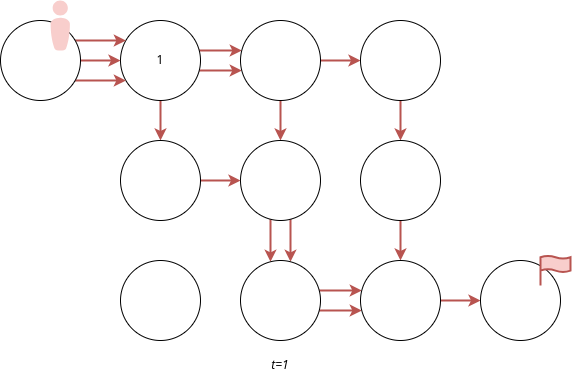

The diagram above was exported from draw.io. Its source (the exported page's mxGraphModel, read from the mxfile embedded in the PNG):
<mxGraphModel dx="1434" dy="879" grid="1" gridSize="10" guides="1" tooltips="1" connect="1" arrows="1" fold="1" page="1" pageScale="1" pageWidth="827" pageHeight="1169" math="0" shadow="0">
  <root>
    <mxCell id="0" />
    <mxCell id="1" parent="0" />
    <mxCell id="-eDE-64leL3ePpWBkXI6-36" value="" style="edgeStyle=orthogonalEdgeStyle;rounded=0;orthogonalLoop=1;jettySize=auto;html=1;strokeWidth=2;fillColor=#f8cecc;strokeColor=#b85450;" parent="1" source="-eDE-64leL3ePpWBkXI6-1" target="-eDE-64leL3ePpWBkXI6-6" edge="1">
      <mxGeometry relative="1" as="geometry" />
    </mxCell>
    <mxCell id="-eDE-64leL3ePpWBkXI6-42" value="" style="edgeStyle=orthogonalEdgeStyle;rounded=0;orthogonalLoop=1;jettySize=auto;html=1;strokeWidth=2;fillColor=#f8cecc;strokeColor=#b85450;" parent="1" source="-eDE-64leL3ePpWBkXI6-1" target="-eDE-64leL3ePpWBkXI6-2" edge="1">
      <mxGeometry relative="1" as="geometry">
        <Array as="points">
          <mxPoint x="380" y="410" />
          <mxPoint x="380" y="410" />
        </Array>
      </mxGeometry>
    </mxCell>
    <mxCell id="Ssm6Pcfpo7iX5eQhUmSX-5" value="" style="edgeStyle=orthogonalEdgeStyle;rounded=0;orthogonalLoop=1;jettySize=auto;html=1;strokeWidth=2;fillColor=#f8cecc;strokeColor=#b85450;" parent="1" source="-eDE-64leL3ePpWBkXI6-1" target="-eDE-64leL3ePpWBkXI6-2" edge="1">
      <mxGeometry relative="1" as="geometry">
        <Array as="points">
          <mxPoint x="380" y="390" />
          <mxPoint x="380" y="390" />
        </Array>
      </mxGeometry>
    </mxCell>
    <mxCell id="-eDE-64leL3ePpWBkXI6-1" value="1" style="ellipse;whiteSpace=wrap;html=1;aspect=fixed;" parent="1" vertex="1">
      <mxGeometry x="280" y="360" width="80" height="80" as="geometry" />
    </mxCell>
    <mxCell id="-eDE-64leL3ePpWBkXI6-46" value="" style="edgeStyle=orthogonalEdgeStyle;rounded=0;orthogonalLoop=1;jettySize=auto;html=1;strokeWidth=2;fillColor=#f8cecc;strokeColor=#b85450;" parent="1" source="-eDE-64leL3ePpWBkXI6-2" target="-eDE-64leL3ePpWBkXI6-5" edge="1">
      <mxGeometry relative="1" as="geometry">
        <Array as="points">
          <mxPoint x="440" y="460" />
          <mxPoint x="440" y="460" />
        </Array>
      </mxGeometry>
    </mxCell>
    <mxCell id="Ssm6Pcfpo7iX5eQhUmSX-4" value="" style="edgeStyle=orthogonalEdgeStyle;rounded=0;orthogonalLoop=1;jettySize=auto;html=1;strokeWidth=2;fillColor=#f8cecc;strokeColor=#b85450;" parent="1" source="-eDE-64leL3ePpWBkXI6-2" target="-eDE-64leL3ePpWBkXI6-3" edge="1">
      <mxGeometry relative="1" as="geometry" />
    </mxCell>
    <mxCell id="-eDE-64leL3ePpWBkXI6-2" value="" style="ellipse;whiteSpace=wrap;html=1;aspect=fixed;" parent="1" vertex="1">
      <mxGeometry x="400" y="360" width="80" height="80" as="geometry" />
    </mxCell>
    <mxCell id="Ssm6Pcfpo7iX5eQhUmSX-6" value="" style="edgeStyle=orthogonalEdgeStyle;rounded=0;orthogonalLoop=1;jettySize=auto;html=1;strokeWidth=2;fillColor=#f8cecc;strokeColor=#b85450;" parent="1" source="-eDE-64leL3ePpWBkXI6-3" target="-eDE-64leL3ePpWBkXI6-4" edge="1">
      <mxGeometry relative="1" as="geometry" />
    </mxCell>
    <mxCell id="-eDE-64leL3ePpWBkXI6-3" value="" style="ellipse;whiteSpace=wrap;html=1;aspect=fixed;" parent="1" vertex="1">
      <mxGeometry x="520" y="360" width="80" height="80" as="geometry" />
    </mxCell>
    <mxCell id="-eDE-64leL3ePpWBkXI6-45" value="" style="edgeStyle=orthogonalEdgeStyle;rounded=0;orthogonalLoop=1;jettySize=auto;html=1;strokeWidth=2;fillColor=#f8cecc;strokeColor=#b85450;" parent="1" source="-eDE-64leL3ePpWBkXI6-4" target="-eDE-64leL3ePpWBkXI6-9" edge="1">
      <mxGeometry relative="1" as="geometry" />
    </mxCell>
    <mxCell id="-eDE-64leL3ePpWBkXI6-4" value="" style="ellipse;whiteSpace=wrap;html=1;aspect=fixed;" parent="1" vertex="1">
      <mxGeometry x="520" y="480" width="80" height="80" as="geometry" />
    </mxCell>
    <mxCell id="-eDE-64leL3ePpWBkXI6-56" value="" style="edgeStyle=orthogonalEdgeStyle;rounded=0;orthogonalLoop=1;jettySize=auto;html=1;strokeWidth=2;fillColor=#f8cecc;strokeColor=#b85450;" parent="1" source="-eDE-64leL3ePpWBkXI6-5" target="-eDE-64leL3ePpWBkXI6-8" edge="1">
      <mxGeometry relative="1" as="geometry">
        <Array as="points">
          <mxPoint x="430" y="580" />
          <mxPoint x="430" y="580" />
        </Array>
      </mxGeometry>
    </mxCell>
    <mxCell id="Ssm6Pcfpo7iX5eQhUmSX-7" value="" style="edgeStyle=orthogonalEdgeStyle;rounded=0;orthogonalLoop=1;jettySize=auto;html=1;strokeWidth=2;fillColor=#f8cecc;strokeColor=#b85450;" parent="1" source="-eDE-64leL3ePpWBkXI6-5" target="-eDE-64leL3ePpWBkXI6-8" edge="1">
      <mxGeometry relative="1" as="geometry">
        <Array as="points">
          <mxPoint x="450" y="580" />
          <mxPoint x="450" y="580" />
        </Array>
      </mxGeometry>
    </mxCell>
    <mxCell id="-eDE-64leL3ePpWBkXI6-5" value="" style="ellipse;whiteSpace=wrap;html=1;aspect=fixed;" parent="1" vertex="1">
      <mxGeometry x="400" y="480" width="80" height="80" as="geometry" />
    </mxCell>
    <mxCell id="-eDE-64leL3ePpWBkXI6-53" value="" style="edgeStyle=orthogonalEdgeStyle;rounded=0;orthogonalLoop=1;jettySize=auto;html=1;strokeWidth=2;fillColor=#f8cecc;strokeColor=#b85450;" parent="1" source="-eDE-64leL3ePpWBkXI6-6" target="-eDE-64leL3ePpWBkXI6-5" edge="1">
      <mxGeometry relative="1" as="geometry" />
    </mxCell>
    <mxCell id="-eDE-64leL3ePpWBkXI6-6" value="" style="ellipse;whiteSpace=wrap;html=1;aspect=fixed;" parent="1" vertex="1">
      <mxGeometry x="280" y="480" width="80" height="80" as="geometry" />
    </mxCell>
    <mxCell id="-eDE-64leL3ePpWBkXI6-7" value="" style="ellipse;whiteSpace=wrap;html=1;aspect=fixed;" parent="1" vertex="1">
      <mxGeometry x="280" y="600" width="80" height="80" as="geometry" />
    </mxCell>
    <mxCell id="-eDE-64leL3ePpWBkXI6-39" value="" style="edgeStyle=orthogonalEdgeStyle;rounded=0;orthogonalLoop=1;jettySize=auto;html=1;strokeWidth=2;fillColor=#f8cecc;strokeColor=#b85450;" parent="1" source="-eDE-64leL3ePpWBkXI6-8" target="-eDE-64leL3ePpWBkXI6-9" edge="1">
      <mxGeometry relative="1" as="geometry">
        <Array as="points">
          <mxPoint x="490" y="650" />
          <mxPoint x="490" y="650" />
        </Array>
      </mxGeometry>
    </mxCell>
    <mxCell id="Ssm6Pcfpo7iX5eQhUmSX-8" value="" style="edgeStyle=orthogonalEdgeStyle;rounded=0;orthogonalLoop=1;jettySize=auto;html=1;strokeWidth=2;fillColor=#f8cecc;strokeColor=#b85450;" parent="1" source="-eDE-64leL3ePpWBkXI6-8" target="-eDE-64leL3ePpWBkXI6-9" edge="1">
      <mxGeometry relative="1" as="geometry">
        <Array as="points">
          <mxPoint x="500" y="630" />
          <mxPoint x="500" y="630" />
        </Array>
      </mxGeometry>
    </mxCell>
    <mxCell id="-eDE-64leL3ePpWBkXI6-8" value="" style="ellipse;whiteSpace=wrap;html=1;aspect=fixed;" parent="1" vertex="1">
      <mxGeometry x="400" y="600" width="80" height="80" as="geometry" />
    </mxCell>
    <mxCell id="-eDE-64leL3ePpWBkXI6-67" value="" style="edgeStyle=orthogonalEdgeStyle;rounded=0;orthogonalLoop=1;jettySize=auto;html=1;strokeWidth=2;fillColor=#f8cecc;strokeColor=#b85450;" parent="1" source="-eDE-64leL3ePpWBkXI6-9" target="-eDE-64leL3ePpWBkXI6-60" edge="1">
      <mxGeometry relative="1" as="geometry" />
    </mxCell>
    <mxCell id="-eDE-64leL3ePpWBkXI6-9" value="" style="ellipse;whiteSpace=wrap;html=1;aspect=fixed;" parent="1" vertex="1">
      <mxGeometry x="520" y="600" width="80" height="80" as="geometry" />
    </mxCell>
    <mxCell id="-eDE-64leL3ePpWBkXI6-64" value="" style="edgeStyle=orthogonalEdgeStyle;rounded=0;orthogonalLoop=1;jettySize=auto;html=1;strokeWidth=2;fillColor=#f8cecc;strokeColor=#b85450;" parent="1" source="-eDE-64leL3ePpWBkXI6-59" target="-eDE-64leL3ePpWBkXI6-1" edge="1">
      <mxGeometry relative="1" as="geometry">
        <Array as="points">
          <mxPoint x="250" y="380" />
          <mxPoint x="250" y="380" />
        </Array>
      </mxGeometry>
    </mxCell>
    <mxCell id="Ssm6Pcfpo7iX5eQhUmSX-2" value="" style="edgeStyle=orthogonalEdgeStyle;rounded=0;orthogonalLoop=1;jettySize=auto;html=1;strokeWidth=2;fillColor=#f8cecc;strokeColor=#b85450;" parent="1" source="-eDE-64leL3ePpWBkXI6-59" target="-eDE-64leL3ePpWBkXI6-1" edge="1">
      <mxGeometry relative="1" as="geometry">
        <Array as="points">
          <mxPoint x="250" y="420" />
          <mxPoint x="250" y="420" />
        </Array>
      </mxGeometry>
    </mxCell>
    <mxCell id="Ssm6Pcfpo7iX5eQhUmSX-3" value="" style="edgeStyle=orthogonalEdgeStyle;rounded=0;orthogonalLoop=1;jettySize=auto;html=1;strokeWidth=2;fillColor=#f8cecc;strokeColor=#b85450;" parent="1" source="-eDE-64leL3ePpWBkXI6-59" target="-eDE-64leL3ePpWBkXI6-1" edge="1">
      <mxGeometry relative="1" as="geometry" />
    </mxCell>
    <mxCell id="-eDE-64leL3ePpWBkXI6-59" value="" style="ellipse;whiteSpace=wrap;html=1;aspect=fixed;" parent="1" vertex="1">
      <mxGeometry x="160" y="360" width="80" height="80" as="geometry" />
    </mxCell>
    <mxCell id="-eDE-64leL3ePpWBkXI6-60" value="" style="ellipse;whiteSpace=wrap;html=1;aspect=fixed;" parent="1" vertex="1">
      <mxGeometry x="640" y="600" width="80" height="80" as="geometry" />
    </mxCell>
    <mxCell id="-eDE-64leL3ePpWBkXI6-65" value="" style="html=1;verticalLabelPosition=bottom;align=center;labelBackgroundColor=#ffffff;verticalAlign=top;strokeWidth=2;strokeColor=#b85450;shadow=0;dashed=0;shape=mxgraph.ios7.icons.flag;fillColor=#f8cecc;" parent="1" vertex="1">
      <mxGeometry x="700" y="595" width="30" height="30" as="geometry" />
    </mxCell>
    <mxCell id="uln4EvnJaptlavOKgsyO-59" value="" style="verticalLabelPosition=bottom;html=1;fillColor=#f8cecc;strokeColor=#b85450;verticalAlign=top;pointerEvents=1;align=center;shape=mxgraph.cisco_safe.people_places_things_icons.icon8;rounded=1;" parent="1" vertex="1">
      <mxGeometry x="210" y="340" width="19.5" height="50" as="geometry" />
    </mxCell>
    <mxCell id="Lm17aeiv6J3tQeQ7z2eU-1" value="&lt;i&gt;t=1&lt;/i&gt;" style="text;html=1;strokeColor=none;fillColor=none;align=center;verticalAlign=middle;whiteSpace=wrap;rounded=0;" parent="1" vertex="1">
      <mxGeometry x="410" y="690" width="60" height="30" as="geometry" />
    </mxCell>
  </root>
</mxGraphModel>